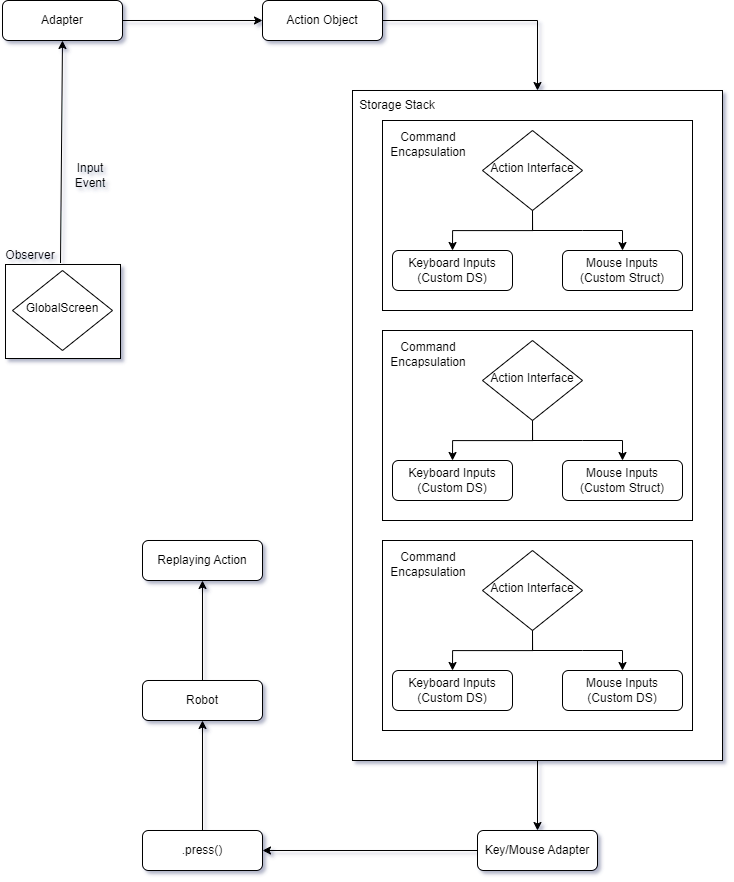

The diagram above was exported from draw.io. Its source (the exported page's mxGraphModel, read from the mxfile embedded in the PNG):
<mxGraphModel dx="1909" dy="1029" grid="1" gridSize="10" guides="1" tooltips="1" connect="1" arrows="1" fold="1" page="1" pageScale="1" pageWidth="827" pageHeight="1169" background="#ffffff" math="0" shadow="1">
  <root>
    <mxCell id="WIyWlLk6GJQsqaUBKTNV-0" />
    <mxCell id="WIyWlLk6GJQsqaUBKTNV-1" parent="WIyWlLk6GJQsqaUBKTNV-0" />
    <mxCell id="Z3gJo_sYBWfSHJE5A7ZD-73" value="Action Object" style="rounded=1;whiteSpace=wrap;html=1;fontSize=12;glass=0;strokeWidth=1;shadow=0;" parent="WIyWlLk6GJQsqaUBKTNV-1" vertex="1">
      <mxGeometry x="310" y="130" width="120" height="40" as="geometry" />
    </mxCell>
    <mxCell id="Z3gJo_sYBWfSHJE5A7ZD-77" value="" style="edgeStyle=none;orthogonalLoop=1;jettySize=auto;html=1;rounded=0;entryX=0.5;entryY=0;entryDx=0;entryDy=0;exitX=1;exitY=0.5;exitDx=0;exitDy=0;" parent="WIyWlLk6GJQsqaUBKTNV-1" source="Z3gJo_sYBWfSHJE5A7ZD-73" edge="1">
      <mxGeometry width="80" relative="1" as="geometry">
        <mxPoint x="380" y="180" as="sourcePoint" />
        <mxPoint x="585" y="220" as="targetPoint" />
        <Array as="points">
          <mxPoint x="585" y="150" />
        </Array>
      </mxGeometry>
    </mxCell>
    <mxCell id="Z3gJo_sYBWfSHJE5A7ZD-39" value="" style="group" parent="WIyWlLk6GJQsqaUBKTNV-1" vertex="1" connectable="0">
      <mxGeometry x="430" y="460" width="340" height="480" as="geometry" />
    </mxCell>
    <mxCell id="Z3gJo_sYBWfSHJE5A7ZD-19" style="edgeStyle=orthogonalEdgeStyle;rounded=0;orthogonalLoop=1;jettySize=auto;html=1;exitX=0.5;exitY=1;exitDx=0;exitDy=0;entryX=0.5;entryY=0;entryDx=0;entryDy=0;" parent="Z3gJo_sYBWfSHJE5A7ZD-39" edge="1">
      <mxGeometry relative="1" as="geometry">
        <mxPoint x="150" y="89.99999999999955" as="sourcePoint" />
      </mxGeometry>
    </mxCell>
    <mxCell id="Z3gJo_sYBWfSHJE5A7ZD-22" value="" style="edgeStyle=none;orthogonalLoop=1;jettySize=auto;html=1;rounded=0;entryX=0.5;entryY=0;entryDx=0;entryDy=0;exitX=0.5;exitY=1;exitDx=0;exitDy=0;movable=1;resizable=1;rotatable=1;deletable=1;editable=1;locked=0;connectable=1;" parent="Z3gJo_sYBWfSHJE5A7ZD-39" edge="1">
      <mxGeometry width="80" relative="1" as="geometry">
        <mxPoint x="150" y="89.99999999999955" as="sourcePoint" />
        <mxPoint x="290" y="90" as="targetPoint" />
        <Array as="points">
          <mxPoint x="150" y="110" />
          <mxPoint x="200" y="110" />
          <mxPoint x="240" y="110" />
        </Array>
      </mxGeometry>
    </mxCell>
    <mxCell id="Z3gJo_sYBWfSHJE5A7ZD-87" value="" style="group" parent="Z3gJo_sYBWfSHJE5A7ZD-39" vertex="1" connectable="0">
      <mxGeometry x="-30" y="-240" width="370" height="670" as="geometry" />
    </mxCell>
    <mxCell id="Z3gJo_sYBWfSHJE5A7ZD-42" value="" style="whiteSpace=wrap;html=1;" parent="Z3gJo_sYBWfSHJE5A7ZD-87" vertex="1">
      <mxGeometry width="370" height="670" as="geometry" />
    </mxCell>
    <mxCell id="Z3gJo_sYBWfSHJE5A7ZD-43" value="Storage Stack" style="text;strokeColor=none;align=center;fillColor=none;html=1;verticalAlign=middle;whiteSpace=wrap;rounded=0;" parent="Z3gJo_sYBWfSHJE5A7ZD-87" vertex="1">
      <mxGeometry width="90" height="30" as="geometry" />
    </mxCell>
    <mxCell id="Z3gJo_sYBWfSHJE5A7ZD-79" value="" style="group" parent="Z3gJo_sYBWfSHJE5A7ZD-87" vertex="1" connectable="0">
      <mxGeometry x="30" y="240" width="310" height="190" as="geometry" />
    </mxCell>
    <mxCell id="Z3gJo_sYBWfSHJE5A7ZD-80" value="" style="whiteSpace=wrap;html=1;" parent="Z3gJo_sYBWfSHJE5A7ZD-79" vertex="1">
      <mxGeometry width="310" height="190" as="geometry" />
    </mxCell>
    <mxCell id="Z3gJo_sYBWfSHJE5A7ZD-81" value="Keyboard Inputs&lt;br&gt;(Custom DS)" style="rounded=1;whiteSpace=wrap;html=1;fontSize=12;glass=0;strokeWidth=1;shadow=0;" parent="Z3gJo_sYBWfSHJE5A7ZD-79" vertex="1">
      <mxGeometry x="10" y="130" width="120" height="40" as="geometry" />
    </mxCell>
    <mxCell id="Z3gJo_sYBWfSHJE5A7ZD-82" style="edgeStyle=orthogonalEdgeStyle;rounded=0;orthogonalLoop=1;jettySize=auto;html=1;exitX=0.5;exitY=1;exitDx=0;exitDy=0;entryX=0.5;entryY=0;entryDx=0;entryDy=0;" parent="Z3gJo_sYBWfSHJE5A7ZD-79" source="Z3gJo_sYBWfSHJE5A7ZD-83" target="Z3gJo_sYBWfSHJE5A7ZD-81" edge="1">
      <mxGeometry relative="1" as="geometry" />
    </mxCell>
    <mxCell id="Z3gJo_sYBWfSHJE5A7ZD-83" value="Action Interface" style="rhombus;whiteSpace=wrap;html=1;shadow=0;fontFamily=Helvetica;fontSize=12;align=center;strokeWidth=1;spacing=6;spacingTop=-4;" parent="Z3gJo_sYBWfSHJE5A7ZD-79" vertex="1">
      <mxGeometry x="100" y="10" width="100" height="80" as="geometry" />
    </mxCell>
    <mxCell id="Z3gJo_sYBWfSHJE5A7ZD-84" value="Mouse Inputs&lt;br&gt;(Custom Struct)" style="rounded=1;whiteSpace=wrap;html=1;fontSize=12;glass=0;strokeWidth=1;shadow=0;" parent="Z3gJo_sYBWfSHJE5A7ZD-79" vertex="1">
      <mxGeometry x="180" y="130" width="120" height="40" as="geometry" />
    </mxCell>
    <mxCell id="Z3gJo_sYBWfSHJE5A7ZD-85" value="" style="edgeStyle=none;orthogonalLoop=1;jettySize=auto;html=1;rounded=0;entryX=0.5;entryY=0;entryDx=0;entryDy=0;exitX=0.5;exitY=1;exitDx=0;exitDy=0;movable=1;resizable=1;rotatable=1;deletable=1;editable=1;locked=0;connectable=1;" parent="Z3gJo_sYBWfSHJE5A7ZD-79" source="Z3gJo_sYBWfSHJE5A7ZD-83" target="Z3gJo_sYBWfSHJE5A7ZD-84" edge="1">
      <mxGeometry width="80" relative="1" as="geometry">
        <mxPoint x="210" y="90" as="sourcePoint" />
        <mxPoint x="290" y="90" as="targetPoint" />
        <Array as="points">
          <mxPoint x="150" y="110" />
          <mxPoint x="200" y="110" />
          <mxPoint x="240" y="110" />
        </Array>
      </mxGeometry>
    </mxCell>
    <mxCell id="Z3gJo_sYBWfSHJE5A7ZD-86" value="Command Encapsulation" style="text;strokeColor=none;align=center;fillColor=none;html=1;verticalAlign=middle;whiteSpace=wrap;rounded=0;" parent="Z3gJo_sYBWfSHJE5A7ZD-79" vertex="1">
      <mxGeometry x="16" y="9" width="60" height="30" as="geometry" />
    </mxCell>
    <mxCell id="Z3gJo_sYBWfSHJE5A7ZD-38" value="" style="group" parent="WIyWlLk6GJQsqaUBKTNV-1" vertex="1" connectable="0">
      <mxGeometry x="430" y="670" width="310" height="190" as="geometry" />
    </mxCell>
    <mxCell id="Z3gJo_sYBWfSHJE5A7ZD-31" value="" style="whiteSpace=wrap;html=1;" parent="Z3gJo_sYBWfSHJE5A7ZD-38" vertex="1">
      <mxGeometry width="310" height="190" as="geometry" />
    </mxCell>
    <mxCell id="Z3gJo_sYBWfSHJE5A7ZD-32" value="Keyboard Inputs&lt;br&gt;(Custom DS)" style="rounded=1;whiteSpace=wrap;html=1;fontSize=12;glass=0;strokeWidth=1;shadow=0;" parent="Z3gJo_sYBWfSHJE5A7ZD-38" vertex="1">
      <mxGeometry x="10" y="130" width="120" height="40" as="geometry" />
    </mxCell>
    <mxCell id="Z3gJo_sYBWfSHJE5A7ZD-33" style="edgeStyle=orthogonalEdgeStyle;rounded=0;orthogonalLoop=1;jettySize=auto;html=1;exitX=0.5;exitY=1;exitDx=0;exitDy=0;entryX=0.5;entryY=0;entryDx=0;entryDy=0;" parent="Z3gJo_sYBWfSHJE5A7ZD-38" source="Z3gJo_sYBWfSHJE5A7ZD-34" target="Z3gJo_sYBWfSHJE5A7ZD-32" edge="1">
      <mxGeometry relative="1" as="geometry" />
    </mxCell>
    <mxCell id="Z3gJo_sYBWfSHJE5A7ZD-34" value="Action Interface" style="rhombus;whiteSpace=wrap;html=1;shadow=0;fontFamily=Helvetica;fontSize=12;align=center;strokeWidth=1;spacing=6;spacingTop=-4;" parent="Z3gJo_sYBWfSHJE5A7ZD-38" vertex="1">
      <mxGeometry x="100" y="10" width="100" height="80" as="geometry" />
    </mxCell>
    <mxCell id="Z3gJo_sYBWfSHJE5A7ZD-35" value="Mouse Inputs&lt;br&gt;(Custom DS)" style="rounded=1;whiteSpace=wrap;html=1;fontSize=12;glass=0;strokeWidth=1;shadow=0;" parent="Z3gJo_sYBWfSHJE5A7ZD-38" vertex="1">
      <mxGeometry x="180" y="130" width="120" height="40" as="geometry" />
    </mxCell>
    <mxCell id="Z3gJo_sYBWfSHJE5A7ZD-36" value="" style="edgeStyle=none;orthogonalLoop=1;jettySize=auto;html=1;rounded=0;entryX=0.5;entryY=0;entryDx=0;entryDy=0;exitX=0.5;exitY=1;exitDx=0;exitDy=0;movable=1;resizable=1;rotatable=1;deletable=1;editable=1;locked=0;connectable=1;" parent="Z3gJo_sYBWfSHJE5A7ZD-38" source="Z3gJo_sYBWfSHJE5A7ZD-34" target="Z3gJo_sYBWfSHJE5A7ZD-35" edge="1">
      <mxGeometry width="80" relative="1" as="geometry">
        <mxPoint x="210" y="90" as="sourcePoint" />
        <mxPoint x="290" y="90" as="targetPoint" />
        <Array as="points">
          <mxPoint x="150" y="110" />
          <mxPoint x="200" y="110" />
          <mxPoint x="240" y="110" />
        </Array>
      </mxGeometry>
    </mxCell>
    <mxCell id="Z3gJo_sYBWfSHJE5A7ZD-37" value="Command Encapsulation" style="text;strokeColor=none;align=center;fillColor=none;html=1;verticalAlign=middle;whiteSpace=wrap;rounded=0;" parent="Z3gJo_sYBWfSHJE5A7ZD-38" vertex="1">
      <mxGeometry x="16" y="9" width="60" height="30" as="geometry" />
    </mxCell>
    <mxCell id="Z3gJo_sYBWfSHJE5A7ZD-40" value="" style="group" parent="WIyWlLk6GJQsqaUBKTNV-1" vertex="1" connectable="0">
      <mxGeometry x="430" y="250" width="310" height="190" as="geometry" />
    </mxCell>
    <mxCell id="Z3gJo_sYBWfSHJE5A7ZD-14" value="" style="whiteSpace=wrap;html=1;" parent="Z3gJo_sYBWfSHJE5A7ZD-40" vertex="1">
      <mxGeometry width="310" height="190" as="geometry" />
    </mxCell>
    <mxCell id="WIyWlLk6GJQsqaUBKTNV-3" value="Keyboard Inputs&lt;br&gt;(Custom DS)" style="rounded=1;whiteSpace=wrap;html=1;fontSize=12;glass=0;strokeWidth=1;shadow=0;" parent="Z3gJo_sYBWfSHJE5A7ZD-40" vertex="1">
      <mxGeometry x="10" y="130" width="120" height="40" as="geometry" />
    </mxCell>
    <mxCell id="Z3gJo_sYBWfSHJE5A7ZD-4" style="edgeStyle=orthogonalEdgeStyle;rounded=0;orthogonalLoop=1;jettySize=auto;html=1;exitX=0.5;exitY=1;exitDx=0;exitDy=0;entryX=0.5;entryY=0;entryDx=0;entryDy=0;" parent="Z3gJo_sYBWfSHJE5A7ZD-40" source="WIyWlLk6GJQsqaUBKTNV-6" target="WIyWlLk6GJQsqaUBKTNV-3" edge="1">
      <mxGeometry relative="1" as="geometry" />
    </mxCell>
    <mxCell id="WIyWlLk6GJQsqaUBKTNV-6" value="Action Interface" style="rhombus;whiteSpace=wrap;html=1;shadow=0;fontFamily=Helvetica;fontSize=12;align=center;strokeWidth=1;spacing=6;spacingTop=-4;" parent="Z3gJo_sYBWfSHJE5A7ZD-40" vertex="1">
      <mxGeometry x="100" y="10" width="100" height="80" as="geometry" />
    </mxCell>
    <mxCell id="WIyWlLk6GJQsqaUBKTNV-7" value="Mouse Inputs&lt;br&gt;(Custom Struct)" style="rounded=1;whiteSpace=wrap;html=1;fontSize=12;glass=0;strokeWidth=1;shadow=0;" parent="Z3gJo_sYBWfSHJE5A7ZD-40" vertex="1">
      <mxGeometry x="180" y="130" width="120" height="40" as="geometry" />
    </mxCell>
    <mxCell id="Z3gJo_sYBWfSHJE5A7ZD-10" value="" style="edgeStyle=none;orthogonalLoop=1;jettySize=auto;html=1;rounded=0;entryX=0.5;entryY=0;entryDx=0;entryDy=0;exitX=0.5;exitY=1;exitDx=0;exitDy=0;movable=1;resizable=1;rotatable=1;deletable=1;editable=1;locked=0;connectable=1;" parent="Z3gJo_sYBWfSHJE5A7ZD-40" source="WIyWlLk6GJQsqaUBKTNV-6" target="WIyWlLk6GJQsqaUBKTNV-7" edge="1">
      <mxGeometry width="80" relative="1" as="geometry">
        <mxPoint x="210" y="90" as="sourcePoint" />
        <mxPoint x="290" y="90" as="targetPoint" />
        <Array as="points">
          <mxPoint x="150" y="110" />
          <mxPoint x="200" y="110" />
          <mxPoint x="240" y="110" />
        </Array>
      </mxGeometry>
    </mxCell>
    <mxCell id="Z3gJo_sYBWfSHJE5A7ZD-16" value="Command Encapsulation" style="text;strokeColor=none;align=center;fillColor=none;html=1;verticalAlign=middle;whiteSpace=wrap;rounded=0;" parent="Z3gJo_sYBWfSHJE5A7ZD-40" vertex="1">
      <mxGeometry x="16" y="9" width="60" height="30" as="geometry" />
    </mxCell>
    <mxCell id="Z3gJo_sYBWfSHJE5A7ZD-90" value="Adapter" style="rounded=1;whiteSpace=wrap;html=1;fontSize=12;glass=0;strokeWidth=1;shadow=0;" parent="WIyWlLk6GJQsqaUBKTNV-1" vertex="1">
      <mxGeometry x="50" y="130" width="120" height="40" as="geometry" />
    </mxCell>
    <mxCell id="Z3gJo_sYBWfSHJE5A7ZD-93" value="" style="group" parent="WIyWlLk6GJQsqaUBKTNV-1" vertex="1" connectable="0">
      <mxGeometry x="48" y="370" width="120" height="118" as="geometry" />
    </mxCell>
    <mxCell id="Z3gJo_sYBWfSHJE5A7ZD-91" value="" style="whiteSpace=wrap;html=1;" parent="Z3gJo_sYBWfSHJE5A7ZD-93" vertex="1">
      <mxGeometry x="5" y="24" width="115" height="94" as="geometry" />
    </mxCell>
    <mxCell id="Z3gJo_sYBWfSHJE5A7ZD-78" value="GlobalScreen" style="rhombus;whiteSpace=wrap;html=1;shadow=0;fontFamily=Helvetica;fontSize=12;align=center;strokeWidth=1;spacing=6;spacingTop=-4;" parent="Z3gJo_sYBWfSHJE5A7ZD-93" vertex="1">
      <mxGeometry x="12" y="30" width="100" height="80" as="geometry" />
    </mxCell>
    <mxCell id="Z3gJo_sYBWfSHJE5A7ZD-92" value="Observer" style="text;strokeColor=none;align=center;fillColor=none;html=1;verticalAlign=middle;whiteSpace=wrap;rounded=0;" parent="Z3gJo_sYBWfSHJE5A7ZD-93" vertex="1">
      <mxGeometry width="60" height="30" as="geometry" />
    </mxCell>
    <mxCell id="Z3gJo_sYBWfSHJE5A7ZD-94" value="" style="edgeStyle=none;orthogonalLoop=1;jettySize=auto;html=1;rounded=0;entryX=0.5;entryY=1;entryDx=0;entryDy=0;exitX=1;exitY=0.75;exitDx=0;exitDy=0;" parent="WIyWlLk6GJQsqaUBKTNV-1" source="Z3gJo_sYBWfSHJE5A7ZD-92" target="Z3gJo_sYBWfSHJE5A7ZD-90" edge="1">
      <mxGeometry width="80" relative="1" as="geometry">
        <mxPoint x="110" y="260" as="sourcePoint" />
        <mxPoint x="190" y="260" as="targetPoint" />
        <Array as="points" />
      </mxGeometry>
    </mxCell>
    <mxCell id="Z3gJo_sYBWfSHJE5A7ZD-95" value="Input&lt;br&gt;Event" style="text;strokeColor=none;align=center;fillColor=none;html=1;verticalAlign=middle;whiteSpace=wrap;rounded=0;" parent="WIyWlLk6GJQsqaUBKTNV-1" vertex="1">
      <mxGeometry x="108" y="290" width="60" height="30" as="geometry" />
    </mxCell>
    <mxCell id="Z3gJo_sYBWfSHJE5A7ZD-97" value="" style="edgeStyle=none;orthogonalLoop=1;jettySize=auto;html=1;rounded=0;exitX=1;exitY=0.5;exitDx=0;exitDy=0;entryX=0;entryY=0.5;entryDx=0;entryDy=0;" parent="WIyWlLk6GJQsqaUBKTNV-1" source="Z3gJo_sYBWfSHJE5A7ZD-90" target="Z3gJo_sYBWfSHJE5A7ZD-73" edge="1">
      <mxGeometry width="80" relative="1" as="geometry">
        <mxPoint x="230" y="350" as="sourcePoint" />
        <mxPoint x="310" y="350" as="targetPoint" />
        <Array as="points" />
      </mxGeometry>
    </mxCell>
    <mxCell id="Z3gJo_sYBWfSHJE5A7ZD-98" value="" style="edgeStyle=none;orthogonalLoop=1;jettySize=auto;html=1;rounded=0;exitX=0.5;exitY=1;exitDx=0;exitDy=0;entryX=0.5;entryY=0;entryDx=0;entryDy=0;" parent="WIyWlLk6GJQsqaUBKTNV-1" source="Z3gJo_sYBWfSHJE5A7ZD-42" target="Z3gJo_sYBWfSHJE5A7ZD-100" edge="1">
      <mxGeometry width="80" relative="1" as="geometry">
        <mxPoint x="550" y="950" as="sourcePoint" />
        <mxPoint x="585" y="950" as="targetPoint" />
        <Array as="points" />
      </mxGeometry>
    </mxCell>
    <mxCell id="Z3gJo_sYBWfSHJE5A7ZD-100" value="Key/Mouse Adapter" style="rounded=1;whiteSpace=wrap;html=1;fontSize=12;glass=0;strokeWidth=1;shadow=0;" parent="WIyWlLk6GJQsqaUBKTNV-1" vertex="1">
      <mxGeometry x="525" y="960" width="120" height="40" as="geometry" />
    </mxCell>
    <mxCell id="Z3gJo_sYBWfSHJE5A7ZD-101" value="" style="edgeStyle=none;orthogonalLoop=1;jettySize=auto;html=1;rounded=0;exitX=0;exitY=0.5;exitDx=0;exitDy=0;entryX=1;entryY=0.5;entryDx=0;entryDy=0;" parent="WIyWlLk6GJQsqaUBKTNV-1" source="Z3gJo_sYBWfSHJE5A7ZD-100" target="Z3gJo_sYBWfSHJE5A7ZD-102" edge="1">
      <mxGeometry width="80" relative="1" as="geometry">
        <mxPoint x="440" y="960" as="sourcePoint" />
        <mxPoint x="320" y="980" as="targetPoint" />
        <Array as="points" />
      </mxGeometry>
    </mxCell>
    <mxCell id="Z3gJo_sYBWfSHJE5A7ZD-102" value=".press()" style="rounded=1;whiteSpace=wrap;html=1;fontSize=12;glass=0;strokeWidth=1;shadow=0;" parent="WIyWlLk6GJQsqaUBKTNV-1" vertex="1">
      <mxGeometry x="190" y="960" width="120" height="40" as="geometry" />
    </mxCell>
    <mxCell id="Z3gJo_sYBWfSHJE5A7ZD-103" value="Robot" style="rounded=1;whiteSpace=wrap;html=1;fontSize=12;glass=0;strokeWidth=1;shadow=0;" parent="WIyWlLk6GJQsqaUBKTNV-1" vertex="1">
      <mxGeometry x="190" y="810" width="120" height="40" as="geometry" />
    </mxCell>
    <mxCell id="Z3gJo_sYBWfSHJE5A7ZD-104" value="" style="edgeStyle=none;orthogonalLoop=1;jettySize=auto;html=1;rounded=0;entryX=0.5;entryY=1;entryDx=0;entryDy=0;exitX=0.5;exitY=0;exitDx=0;exitDy=0;" parent="WIyWlLk6GJQsqaUBKTNV-1" source="Z3gJo_sYBWfSHJE5A7ZD-102" target="Z3gJo_sYBWfSHJE5A7ZD-103" edge="1">
      <mxGeometry width="80" relative="1" as="geometry">
        <mxPoint x="120" y="950" as="sourcePoint" />
        <mxPoint x="200" y="950" as="targetPoint" />
        <Array as="points" />
      </mxGeometry>
    </mxCell>
    <mxCell id="Z3gJo_sYBWfSHJE5A7ZD-105" value="Replaying Action" style="rounded=1;whiteSpace=wrap;html=1;fontSize=12;glass=0;strokeWidth=1;shadow=0;" parent="WIyWlLk6GJQsqaUBKTNV-1" vertex="1">
      <mxGeometry x="190" y="670" width="120" height="40" as="geometry" />
    </mxCell>
    <mxCell id="Z3gJo_sYBWfSHJE5A7ZD-107" value="" style="edgeStyle=none;orthogonalLoop=1;jettySize=auto;html=1;rounded=0;exitX=0.5;exitY=0;exitDx=0;exitDy=0;entryX=0.5;entryY=1;entryDx=0;entryDy=0;" parent="WIyWlLk6GJQsqaUBKTNV-1" source="Z3gJo_sYBWfSHJE5A7ZD-103" target="Z3gJo_sYBWfSHJE5A7ZD-105" edge="1">
      <mxGeometry width="80" relative="1" as="geometry">
        <mxPoint x="260" y="730" as="sourcePoint" />
        <mxPoint x="340" y="730" as="targetPoint" />
        <Array as="points" />
      </mxGeometry>
    </mxCell>
  </root>
</mxGraphModel>